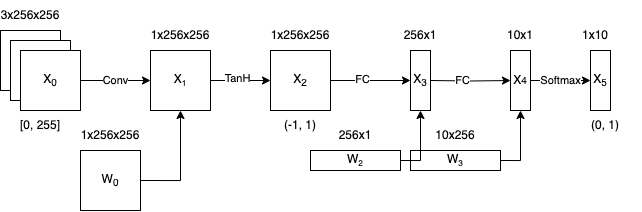

The diagram above was exported from draw.io. Its source (the exported page's mxGraphModel, read from the mxfile embedded in the PNG):
<mxGraphModel dx="1308" dy="649" grid="1" gridSize="10" guides="1" tooltips="1" connect="1" arrows="1" fold="1" page="1" pageScale="1" pageWidth="850" pageHeight="1100" math="0" shadow="0">
  <root>
    <mxCell id="0" />
    <mxCell id="1" parent="0" />
    <mxCell id="2" value="W&lt;span style=&quot;font-size: 10px;&quot;&gt;&lt;sub&gt;3&lt;/sub&gt;&lt;/span&gt;" style="rounded=0;whiteSpace=wrap;html=1;" vertex="1" parent="1">
      <mxGeometry x="580" y="230" width="90" height="20" as="geometry" />
    </mxCell>
    <mxCell id="3" style="edgeStyle=orthogonalEdgeStyle;rounded=0;orthogonalLoop=1;jettySize=auto;html=1;entryX=0;entryY=0.5;entryDx=0;entryDy=0;exitX=1;exitY=0.5;exitDx=0;exitDy=0;" edge="1" source="14" target="16" parent="1">
      <mxGeometry relative="1" as="geometry">
        <mxPoint x="440" y="150" as="sourcePoint" />
        <mxPoint x="530" y="150" as="targetPoint" />
      </mxGeometry>
    </mxCell>
    <mxCell id="4" value="TanH" style="edgeLabel;html=1;align=center;verticalAlign=middle;resizable=0;points=[];" vertex="1" connectable="0" parent="3">
      <mxGeometry x="-0.1333" y="2" relative="1" as="geometry">
        <mxPoint as="offset" />
      </mxGeometry>
    </mxCell>
    <mxCell id="5" style="edgeStyle=orthogonalEdgeStyle;rounded=0;orthogonalLoop=1;jettySize=auto;html=1;entryX=0;entryY=0.5;entryDx=0;entryDy=0;exitX=1;exitY=0.5;exitDx=0;exitDy=0;" edge="1" source="16" target="7" parent="1">
      <mxGeometry relative="1" as="geometry">
        <mxPoint x="540" y="150" as="sourcePoint" />
      </mxGeometry>
    </mxCell>
    <mxCell id="6" value="FC" style="edgeLabel;html=1;align=center;verticalAlign=middle;resizable=0;points=[];" vertex="1" connectable="0" parent="5">
      <mxGeometry x="-0.2268" y="1" relative="1" as="geometry">
        <mxPoint as="offset" />
      </mxGeometry>
    </mxCell>
    <mxCell id="7" value="X&lt;sub&gt;3&lt;/sub&gt;" style="rounded=0;whiteSpace=wrap;html=1;" vertex="1" parent="1">
      <mxGeometry x="580" y="130" width="20" height="60" as="geometry" />
    </mxCell>
    <mxCell id="8" value="256x1" style="text;html=1;strokeColor=none;fillColor=none;align=center;verticalAlign=middle;whiteSpace=wrap;rounded=0;" vertex="1" parent="1">
      <mxGeometry x="575" y="100" width="30" height="30" as="geometry" />
    </mxCell>
    <mxCell id="9" value="" style="rounded=0;whiteSpace=wrap;html=1;" vertex="1" parent="1">
      <mxGeometry x="170" y="110" width="60" height="60" as="geometry" />
    </mxCell>
    <mxCell id="10" value="" style="rounded=0;whiteSpace=wrap;html=1;" vertex="1" parent="1">
      <mxGeometry x="180" y="120" width="60" height="60" as="geometry" />
    </mxCell>
    <mxCell id="11" value="Conv" style="edgeStyle=orthogonalEdgeStyle;rounded=0;orthogonalLoop=1;jettySize=auto;html=1;entryX=0;entryY=0.5;entryDx=0;entryDy=0;" edge="1" source="12" target="14" parent="1">
      <mxGeometry relative="1" as="geometry" />
    </mxCell>
    <mxCell id="12" value="X&lt;sub&gt;0&lt;/sub&gt;" style="rounded=0;whiteSpace=wrap;html=1;" vertex="1" parent="1">
      <mxGeometry x="190" y="130" width="60" height="60" as="geometry" />
    </mxCell>
    <mxCell id="13" value="3x256x256" style="text;html=1;strokeColor=none;fillColor=none;align=center;verticalAlign=middle;whiteSpace=wrap;rounded=0;" vertex="1" parent="1">
      <mxGeometry x="170" y="80" width="60" height="30" as="geometry" />
    </mxCell>
    <mxCell id="14" value="X&lt;span style=&quot;font-size: 10px;&quot;&gt;&lt;sub&gt;1&lt;/sub&gt;&lt;/span&gt;" style="rounded=0;whiteSpace=wrap;html=1;" vertex="1" parent="1">
      <mxGeometry x="320" y="130" width="60" height="60" as="geometry" />
    </mxCell>
    <mxCell id="15" value="1x256x256" style="text;html=1;strokeColor=none;fillColor=none;align=center;verticalAlign=middle;whiteSpace=wrap;rounded=0;" vertex="1" parent="1">
      <mxGeometry x="320" y="100" width="60" height="30" as="geometry" />
    </mxCell>
    <mxCell id="16" value="X&lt;sub&gt;2&lt;/sub&gt;" style="rounded=0;whiteSpace=wrap;html=1;" vertex="1" parent="1">
      <mxGeometry x="440" y="130" width="60" height="60" as="geometry" />
    </mxCell>
    <mxCell id="17" value="1x256x256" style="text;html=1;strokeColor=none;fillColor=none;align=center;verticalAlign=middle;whiteSpace=wrap;rounded=0;" vertex="1" parent="1">
      <mxGeometry x="440" y="100" width="60" height="30" as="geometry" />
    </mxCell>
    <mxCell id="18" value="[0, 255]" style="text;html=1;strokeColor=none;fillColor=none;align=center;verticalAlign=middle;whiteSpace=wrap;rounded=0;" vertex="1" parent="1">
      <mxGeometry x="170" y="190" width="80" height="30" as="geometry" />
    </mxCell>
    <mxCell id="19" value="(-1, 1)" style="text;html=1;strokeColor=none;fillColor=none;align=center;verticalAlign=middle;whiteSpace=wrap;rounded=0;" vertex="1" parent="1">
      <mxGeometry x="440" y="190" width="60" height="30" as="geometry" />
    </mxCell>
    <mxCell id="20" style="edgeStyle=orthogonalEdgeStyle;rounded=0;orthogonalLoop=1;jettySize=auto;html=1;exitX=1;exitY=0.5;exitDx=0;exitDy=0;entryX=0.5;entryY=1;entryDx=0;entryDy=0;" edge="1" source="21" target="14" parent="1">
      <mxGeometry relative="1" as="geometry" />
    </mxCell>
    <mxCell id="21" value="W&lt;sub&gt;0&lt;/sub&gt;" style="rounded=0;whiteSpace=wrap;html=1;" vertex="1" parent="1">
      <mxGeometry x="250" y="230" width="60" height="60" as="geometry" />
    </mxCell>
    <mxCell id="22" value="1x256x256" style="text;html=1;strokeColor=none;fillColor=none;align=center;verticalAlign=middle;whiteSpace=wrap;rounded=0;" vertex="1" parent="1">
      <mxGeometry x="250" y="200" width="60" height="30" as="geometry" />
    </mxCell>
    <mxCell id="23" style="edgeStyle=orthogonalEdgeStyle;rounded=0;orthogonalLoop=1;jettySize=auto;html=1;exitX=1;exitY=0.5;exitDx=0;exitDy=0;entryX=0.5;entryY=1;entryDx=0;entryDy=0;" edge="1" source="24" target="7" parent="1">
      <mxGeometry relative="1" as="geometry" />
    </mxCell>
    <mxCell id="24" value="W&lt;span style=&quot;font-size: 10px;&quot;&gt;&lt;sub&gt;2&lt;/sub&gt;&lt;/span&gt;" style="rounded=0;whiteSpace=wrap;html=1;" vertex="1" parent="1">
      <mxGeometry x="480" y="230" width="90" height="20" as="geometry" />
    </mxCell>
    <mxCell id="25" value="256x1" style="text;html=1;strokeColor=none;fillColor=none;align=center;verticalAlign=middle;whiteSpace=wrap;rounded=0;" vertex="1" parent="1">
      <mxGeometry x="480" y="200" width="90" height="30" as="geometry" />
    </mxCell>
    <mxCell id="26" value="Softmax" style="edgeStyle=orthogonalEdgeStyle;rounded=0;orthogonalLoop=1;jettySize=auto;html=1;exitX=1;exitY=0.5;exitDx=0;exitDy=0;" edge="1" source="32" target="27" parent="1">
      <mxGeometry relative="1" as="geometry">
        <mxPoint x="700" y="160" as="sourcePoint" />
      </mxGeometry>
    </mxCell>
    <mxCell id="27" value="X&lt;sub&gt;5&lt;/sub&gt;" style="rounded=0;whiteSpace=wrap;html=1;" vertex="1" parent="1">
      <mxGeometry x="760" y="130" width="20" height="60" as="geometry" />
    </mxCell>
    <mxCell id="28" value="1x10" style="text;html=1;strokeColor=none;fillColor=none;align=center;verticalAlign=middle;whiteSpace=wrap;rounded=0;" vertex="1" parent="1">
      <mxGeometry x="750" y="100" width="30" height="30" as="geometry" />
    </mxCell>
    <mxCell id="29" value="(0, 1)" style="text;html=1;strokeColor=none;fillColor=none;align=center;verticalAlign=middle;whiteSpace=wrap;rounded=0;" vertex="1" parent="1">
      <mxGeometry x="740" y="190" width="70" height="30" as="geometry" />
    </mxCell>
    <mxCell id="30" style="edgeStyle=orthogonalEdgeStyle;rounded=0;orthogonalLoop=1;jettySize=auto;html=1;entryX=0;entryY=0.5;entryDx=0;entryDy=0;" edge="1" target="32" parent="1">
      <mxGeometry relative="1" as="geometry">
        <mxPoint x="600" y="160" as="sourcePoint" />
      </mxGeometry>
    </mxCell>
    <mxCell id="31" value="FC" style="edgeLabel;html=1;align=center;verticalAlign=middle;resizable=0;points=[];" vertex="1" connectable="0" parent="30">
      <mxGeometry x="-0.2268" y="1" relative="1" as="geometry">
        <mxPoint as="offset" />
      </mxGeometry>
    </mxCell>
    <mxCell id="32" value="X&lt;span style=&quot;font-size: 10px;&quot;&gt;4&lt;/span&gt;" style="rounded=0;whiteSpace=wrap;html=1;" vertex="1" parent="1">
      <mxGeometry x="680" y="130" width="20" height="60" as="geometry" />
    </mxCell>
    <mxCell id="33" value="10x1" style="text;html=1;strokeColor=none;fillColor=none;align=center;verticalAlign=middle;whiteSpace=wrap;rounded=0;" vertex="1" parent="1">
      <mxGeometry x="675" y="100" width="30" height="30" as="geometry" />
    </mxCell>
    <mxCell id="34" style="edgeStyle=orthogonalEdgeStyle;rounded=0;orthogonalLoop=1;jettySize=auto;html=1;exitX=1;exitY=0.5;exitDx=0;exitDy=0;entryX=0.5;entryY=1;entryDx=0;entryDy=0;" edge="1" source="2" target="32" parent="1">
      <mxGeometry relative="1" as="geometry" />
    </mxCell>
    <mxCell id="35" value="10x256" style="text;html=1;strokeColor=none;fillColor=none;align=center;verticalAlign=middle;whiteSpace=wrap;rounded=0;" vertex="1" parent="1">
      <mxGeometry x="580" y="200" width="90" height="30" as="geometry" />
    </mxCell>
  </root>
</mxGraphModel>